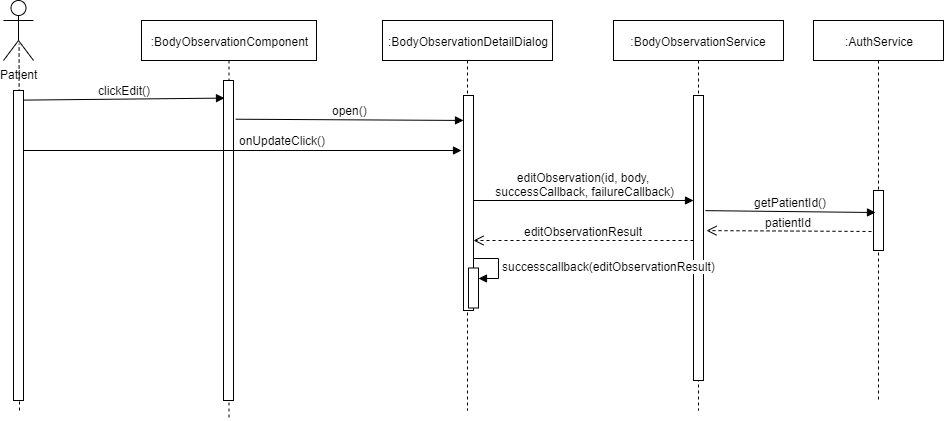

The diagram above was exported from draw.io. Its source (the exported page's mxGraphModel, read from the mxfile embedded in the PNG):
<mxGraphModel dx="1833" dy="548" grid="1" gridSize="10" guides="1" tooltips="1" connect="1" arrows="1" fold="1" page="1" pageScale="1" pageWidth="827" pageHeight="1169" math="0" shadow="0">
  <root>
    <mxCell id="3g5pMrT242XIsRMM8yLn-0" />
    <mxCell id="3g5pMrT242XIsRMM8yLn-1" parent="3g5pMrT242XIsRMM8yLn-0" />
    <mxCell id="3g5pMrT242XIsRMM8yLn-2" value=":BodyObservationComponent" style="shape=umlLifeline;perimeter=lifelinePerimeter;whiteSpace=wrap;html=1;container=1;collapsible=0;recursiveResize=0;outlineConnect=0;" parent="3g5pMrT242XIsRMM8yLn-1" vertex="1">
      <mxGeometry x="88" y="30" width="175" height="400" as="geometry" />
    </mxCell>
    <mxCell id="3g5pMrT242XIsRMM8yLn-3" value="" style="html=1;points=[];perimeter=orthogonalPerimeter;" parent="3g5pMrT242XIsRMM8yLn-1" vertex="1">
      <mxGeometry x="170" y="90" width="10" height="320" as="geometry" />
    </mxCell>
    <mxCell id="3g5pMrT242XIsRMM8yLn-4" value=":BodyObservationDetailDialog" style="shape=umlLifeline;perimeter=lifelinePerimeter;whiteSpace=wrap;html=1;container=1;collapsible=0;recursiveResize=0;outlineConnect=0;" parent="3g5pMrT242XIsRMM8yLn-1" vertex="1">
      <mxGeometry x="329" y="30" width="170" height="390" as="geometry" />
    </mxCell>
    <mxCell id="3g5pMrT242XIsRMM8yLn-5" value="" style="html=1;points=[];perimeter=orthogonalPerimeter;" parent="3g5pMrT242XIsRMM8yLn-1" vertex="1">
      <mxGeometry x="410" y="105" width="10" height="215" as="geometry" />
    </mxCell>
    <mxCell id="3g5pMrT242XIsRMM8yLn-6" value="open()" style="html=1;verticalAlign=bottom;endArrow=block;entryX=0;entryY=0.116;entryDx=0;entryDy=0;entryPerimeter=0;exitX=1.228;exitY=0.121;exitDx=0;exitDy=0;exitPerimeter=0;" parent="3g5pMrT242XIsRMM8yLn-1" source="3g5pMrT242XIsRMM8yLn-3" target="3g5pMrT242XIsRMM8yLn-5" edge="1">
      <mxGeometry width="80" relative="1" as="geometry">
        <mxPoint x="190" y="130" as="sourcePoint" />
        <mxPoint x="370" y="130" as="targetPoint" />
      </mxGeometry>
    </mxCell>
    <mxCell id="3g5pMrT242XIsRMM8yLn-7" value="Patient" style="shape=umlActor;verticalLabelPosition=bottom;labelBackgroundColor=#ffffff;verticalAlign=top;html=1;" parent="3g5pMrT242XIsRMM8yLn-1" vertex="1">
      <mxGeometry x="-50" y="10" width="30" height="60" as="geometry" />
    </mxCell>
    <mxCell id="3g5pMrT242XIsRMM8yLn-8" value="" style="endArrow=none;dashed=1;html=1;entryX=0.519;entryY=0.721;entryDx=0;entryDy=0;entryPerimeter=0;" parent="3g5pMrT242XIsRMM8yLn-1" target="3g5pMrT242XIsRMM8yLn-7" edge="1">
      <mxGeometry width="50" height="50" relative="1" as="geometry">
        <mxPoint x="-34" y="420" as="sourcePoint" />
        <mxPoint x="-40" y="140" as="targetPoint" />
      </mxGeometry>
    </mxCell>
    <mxCell id="3g5pMrT242XIsRMM8yLn-9" value="" style="html=1;points=[];perimeter=orthogonalPerimeter;" parent="3g5pMrT242XIsRMM8yLn-1" vertex="1">
      <mxGeometry x="-40" y="100" width="10" height="310" as="geometry" />
    </mxCell>
    <mxCell id="3g5pMrT242XIsRMM8yLn-10" value="clickEdit()" style="html=1;verticalAlign=bottom;endArrow=block;entryX=0.1;entryY=0.055;entryDx=0;entryDy=0;entryPerimeter=0;exitX=1;exitY=0.031;exitDx=0;exitDy=0;exitPerimeter=0;" parent="3g5pMrT242XIsRMM8yLn-1" source="3g5pMrT242XIsRMM8yLn-9" target="3g5pMrT242XIsRMM8yLn-3" edge="1">
      <mxGeometry width="80" relative="1" as="geometry">
        <mxPoint x="-10" y="113" as="sourcePoint" />
        <mxPoint x="150" y="110" as="targetPoint" />
      </mxGeometry>
    </mxCell>
    <mxCell id="3g5pMrT242XIsRMM8yLn-11" value=":BodyObservationService" style="shape=umlLifeline;perimeter=lifelinePerimeter;whiteSpace=wrap;html=1;container=1;collapsible=0;recursiveResize=0;outlineConnect=0;" parent="3g5pMrT242XIsRMM8yLn-1" vertex="1">
      <mxGeometry x="560" y="30" width="170" height="390" as="geometry" />
    </mxCell>
    <mxCell id="3g5pMrT242XIsRMM8yLn-12" value="" style="html=1;points=[];perimeter=orthogonalPerimeter;" parent="3g5pMrT242XIsRMM8yLn-1" vertex="1">
      <mxGeometry x="640" y="105" width="10" height="285" as="geometry" />
    </mxCell>
    <mxCell id="3g5pMrT242XIsRMM8yLn-15" value="editObservation(id, body,&lt;br&gt;&amp;nbsp;successCallback, failureCallback)" style="html=1;verticalAlign=bottom;endArrow=block;" parent="3g5pMrT242XIsRMM8yLn-1" edge="1">
      <mxGeometry width="80" relative="1" as="geometry">
        <mxPoint x="420" y="210" as="sourcePoint" />
        <mxPoint x="640" y="210" as="targetPoint" />
      </mxGeometry>
    </mxCell>
    <mxCell id="3g5pMrT242XIsRMM8yLn-16" value="editObservationResult" style="html=1;verticalAlign=bottom;endArrow=open;dashed=1;endSize=8;" parent="3g5pMrT242XIsRMM8yLn-1" edge="1">
      <mxGeometry relative="1" as="geometry">
        <mxPoint x="640" y="250" as="sourcePoint" />
        <mxPoint x="420" y="250" as="targetPoint" />
      </mxGeometry>
    </mxCell>
    <mxCell id="3g5pMrT242XIsRMM8yLn-21" value="" style="html=1;points=[];perimeter=orthogonalPerimeter;" parent="3g5pMrT242XIsRMM8yLn-1" vertex="1">
      <mxGeometry x="415" y="277.5" width="10" height="40" as="geometry" />
    </mxCell>
    <mxCell id="3g5pMrT242XIsRMM8yLn-22" value="successcallback(edit&lt;span style=&quot;text-align: center&quot;&gt;ObservationResult)&lt;/span&gt;" style="edgeStyle=orthogonalEdgeStyle;html=1;align=left;spacingLeft=2;endArrow=block;rounded=0;entryX=1;entryY=0;" parent="3g5pMrT242XIsRMM8yLn-1" edge="1">
      <mxGeometry relative="1" as="geometry">
        <mxPoint x="420" y="267.5" as="sourcePoint" />
        <Array as="points">
          <mxPoint x="445" y="267.5" />
        </Array>
        <mxPoint x="425" y="287.5" as="targetPoint" />
      </mxGeometry>
    </mxCell>
    <mxCell id="3g5pMrT242XIsRMM8yLn-23" value=":AuthService" style="shape=umlLifeline;perimeter=lifelinePerimeter;whiteSpace=wrap;html=1;container=1;collapsible=0;recursiveResize=0;outlineConnect=0;" parent="3g5pMrT242XIsRMM8yLn-1" vertex="1">
      <mxGeometry x="760" y="30" width="130" height="380" as="geometry" />
    </mxCell>
    <mxCell id="3g5pMrT242XIsRMM8yLn-25" value="" style="html=1;points=[];perimeter=orthogonalPerimeter;" parent="3g5pMrT242XIsRMM8yLn-1" vertex="1">
      <mxGeometry x="820" y="200" width="10" height="60" as="geometry" />
    </mxCell>
    <mxCell id="3g5pMrT242XIsRMM8yLn-26" value="getPatientId()" style="html=1;verticalAlign=bottom;endArrow=block;exitX=1.2;exitY=0.404;exitDx=0;exitDy=0;exitPerimeter=0;entryX=0.2;entryY=0.367;entryDx=0;entryDy=0;entryPerimeter=0;" parent="3g5pMrT242XIsRMM8yLn-1" source="3g5pMrT242XIsRMM8yLn-12" target="3g5pMrT242XIsRMM8yLn-25" edge="1">
      <mxGeometry width="80" relative="1" as="geometry">
        <mxPoint x="660" y="212" as="sourcePoint" />
        <mxPoint x="820" y="222" as="targetPoint" />
      </mxGeometry>
    </mxCell>
    <mxCell id="3g5pMrT242XIsRMM8yLn-27" value="patientId" style="html=1;verticalAlign=bottom;endArrow=open;dashed=1;endSize=8;entryX=1.3;entryY=0.474;entryDx=0;entryDy=0;entryPerimeter=0;exitX=-0.2;exitY=0.683;exitDx=0;exitDy=0;exitPerimeter=0;" parent="3g5pMrT242XIsRMM8yLn-1" source="3g5pMrT242XIsRMM8yLn-25" target="3g5pMrT242XIsRMM8yLn-12" edge="1">
      <mxGeometry relative="1" as="geometry">
        <mxPoint x="810" y="237" as="sourcePoint" />
        <mxPoint x="650" y="240" as="targetPoint" />
      </mxGeometry>
    </mxCell>
    <mxCell id="lgsTv1TwLBrHboAE3odk-0" value="&lt;span style=&quot;text-align: left&quot;&gt;onUpdateClick()&lt;/span&gt;" style="html=1;verticalAlign=bottom;endArrow=block;" parent="3g5pMrT242XIsRMM8yLn-1" edge="1">
      <mxGeometry x="0.1818" y="1" width="80" relative="1" as="geometry">
        <mxPoint x="-30" y="160" as="sourcePoint" />
        <mxPoint x="408" y="160" as="targetPoint" />
        <mxPoint as="offset" />
      </mxGeometry>
    </mxCell>
  </root>
</mxGraphModel>